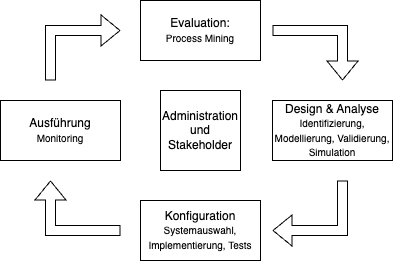

The diagram above was exported from draw.io. Its source (the exported page's mxGraphModel, read from the mxfile embedded in the PNG):
<mxGraphModel dx="851" dy="773" grid="1" gridSize="10" guides="1" tooltips="1" connect="1" arrows="1" fold="1" page="1" pageScale="1" pageWidth="827" pageHeight="1169" math="0" shadow="0">
  <root>
    <mxCell id="0" />
    <mxCell id="1" parent="0" />
    <mxCell id="3FBYCYnPN_BqrWCNak4Y-1" value="Administration und Stakeholder" style="whiteSpace=wrap;html=1;aspect=fixed;" vertex="1" parent="1">
      <mxGeometry x="374" y="350" width="80" height="80" as="geometry" />
    </mxCell>
    <mxCell id="3FBYCYnPN_BqrWCNak4Y-2" value="Evaluation:&lt;br&gt;&lt;font style=&quot;font-size: 10px;&quot;&gt;Process Mining&lt;/font&gt;" style="rounded=0;whiteSpace=wrap;html=1;" vertex="1" parent="1">
      <mxGeometry x="354" y="260" width="120" height="60" as="geometry" />
    </mxCell>
    <mxCell id="3FBYCYnPN_BqrWCNak4Y-3" value="Konfiguration&lt;br&gt;&lt;font style=&quot;font-size: 10px;&quot;&gt;Systemauswahl, Implementierung, Tests&lt;/font&gt;" style="rounded=0;whiteSpace=wrap;html=1;" vertex="1" parent="1">
      <mxGeometry x="354" y="460" width="120" height="60" as="geometry" />
    </mxCell>
    <mxCell id="3FBYCYnPN_BqrWCNak4Y-4" value="Design &amp;amp; Analyse&lt;br&gt;&lt;font style=&quot;font-size: 10px;&quot;&gt;Identifizierung, Modellierung, Validierung, Simulation&lt;/font&gt;" style="rounded=0;whiteSpace=wrap;html=1;" vertex="1" parent="1">
      <mxGeometry x="486" y="360" width="120" height="60" as="geometry" />
    </mxCell>
    <mxCell id="3FBYCYnPN_BqrWCNak4Y-5" value="Ausführung&lt;br&gt;&lt;font style=&quot;font-size: 10px;&quot;&gt;Monitoring&lt;/font&gt;" style="rounded=0;whiteSpace=wrap;html=1;" vertex="1" parent="1">
      <mxGeometry x="214" y="360" width="120" height="60" as="geometry" />
    </mxCell>
    <mxCell id="3FBYCYnPN_BqrWCNak4Y-8" value="" style="shape=flexArrow;endArrow=classic;html=1;rounded=0;" edge="1" parent="1">
      <mxGeometry width="50" height="50" relative="1" as="geometry">
        <mxPoint x="486" y="290" as="sourcePoint" />
        <mxPoint x="556" y="340" as="targetPoint" />
        <Array as="points">
          <mxPoint x="556" y="290" />
        </Array>
      </mxGeometry>
    </mxCell>
    <mxCell id="3FBYCYnPN_BqrWCNak4Y-9" value="" style="shape=flexArrow;endArrow=classic;html=1;rounded=0;" edge="1" parent="1">
      <mxGeometry width="50" height="50" relative="1" as="geometry">
        <mxPoint x="264" y="340" as="sourcePoint" />
        <mxPoint x="334" y="290" as="targetPoint" />
        <Array as="points">
          <mxPoint x="264" y="290" />
        </Array>
      </mxGeometry>
    </mxCell>
    <mxCell id="3FBYCYnPN_BqrWCNak4Y-11" value="" style="shape=flexArrow;endArrow=classic;html=1;rounded=0;" edge="1" parent="1">
      <mxGeometry width="50" height="50" relative="1" as="geometry">
        <mxPoint x="334" y="490" as="sourcePoint" />
        <mxPoint x="264" y="440" as="targetPoint" />
        <Array as="points">
          <mxPoint x="264" y="490" />
        </Array>
      </mxGeometry>
    </mxCell>
    <mxCell id="3FBYCYnPN_BqrWCNak4Y-13" value="" style="shape=flexArrow;endArrow=classic;html=1;rounded=0;" edge="1" parent="1">
      <mxGeometry width="50" height="50" relative="1" as="geometry">
        <mxPoint x="556" y="440" as="sourcePoint" />
        <mxPoint x="486" y="490" as="targetPoint" />
        <Array as="points">
          <mxPoint x="556" y="490" />
        </Array>
      </mxGeometry>
    </mxCell>
  </root>
</mxGraphModel>